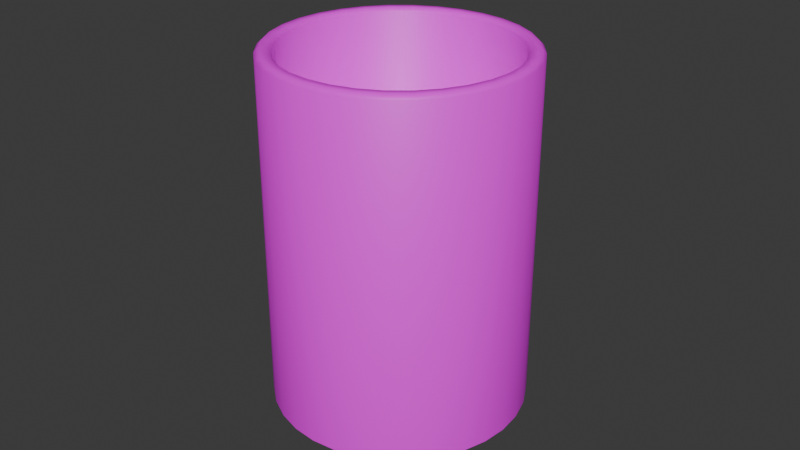 # Source: pencilholder.blend  (saved by Blender 4.3.34; exported with 4.5.12 LTS)
import bpy
from mathutils import Matrix  # noqa: F401  (used for matrix-valued properties, if any)

bpy.ops.wm.read_factory_settings(use_empty=True)
scene = bpy.context.scene
scene.name = 'Scene'

# ---- collections
col_collection = bpy.data.collections.new('Collection'); scene.collection.children.link(col_collection)

# ---- images (referenced by path relative to the original .blend; pixels are not part of the script)
import os
ASSET_DIR = os.environ.get("B2B_ASSET_DIR", "")  # directory of the original .blend (textures are referenced by path, not embedded)
HERE = os.path.dirname(os.path.abspath(__file__))  # packed textures are extracted next to this script under _unpacked/

def load_image(name, relpath, width, height, colorspace="sRGB"):
    """Load a texture the original file referenced (path relative to the .blend, or extracted next to this script)."""
    p = next((c for c in (os.path.join(HERE, relpath), os.path.join(ASSET_DIR, relpath)) if relpath and os.path.exists(c)), "")
    if p:
        img = bpy.data.images.load(p, check_existing=True)
        img.name = name
    else:  # same state as the original file: an image datablock whose file is absent (Cycles renders it pink)
        img = bpy.data.images.new(name, width, height)
        img.source = "FILE"
        img.filepath = "//" + (relpath or name)
    img.colorspace_settings.name = colorspace
    return img
img_hotpandagradientpalette_png = load_image('hotpandagradientpalette.png', 'hotpandagradientpalette.png', 1024, 1024, 'sRGB')

# ---- materials (node trees are filled in below, after node groups)
mat_material = bpy.data.materials.new('Material')
mat_material.alpha_threshold = 0.0
mat_material.roughness = 0.5
mat_material.line_color = (0.0, 0.0, 0.0, 1.0)

# ---- material node trees
mat_material.use_nodes = True; mat_material.node_tree.nodes.clear()
_N = mat_material.node_tree.nodes; _L = mat_material.node_tree.links
n0 = _N.new('ShaderNodeOutputMaterial'); n0.name = 'Material Output'; n0.location = (300, 300)
n1 = _N.new('ShaderNodeBsdfPrincipled'); n1.name = 'Principled BSDF'; n1.location = (10, 300)
n1.inputs[3].default_value = 1.45
n2 = _N.new('ShaderNodeTexImage'); n2.name = 'Image Texture'; n2.location = (-280, 280)
n2.image = img_hotpandagradientpalette_png
_L.new(n1.outputs[0], n0.inputs[0])
_L.new(n2.outputs[0], n1.inputs[0])
n0.is_active_output = True

# ---- world
world_world = bpy.data.worlds.new('World'); scene.world = world_world
world_world.use_nodes = True; world_world.node_tree.nodes.clear()
_N = world_world.node_tree.nodes; _L = world_world.node_tree.links
n0 = _N.new('ShaderNodeOutputWorld'); n0.name = 'World Output'; n0.location = (300, 300)
n1 = _N.new('ShaderNodeBackground'); n1.name = 'Background'; n1.location = (10, 300)
n1.inputs[0].default_value = (0.05088, 0.05088, 0.05088, 1.0)
_L.new(n1.outputs[0], n0.inputs[0])
n0.is_active_output = True
world_world.color = (0.05088, 0.05088, 0.05088)
world_world.sun_shadow_jitter_overblur = 0.0

# ---- meshes
me_cylinder = bpy.data.meshes.new('Cylinder')
me_cylinder.from_pydata([(0.0, 0.03946, 0.0009252), (0.007698, 0.0387, 0.0009252), (0.0151, 0.03645, 0.0009252), (0.02192, 0.03281, 0.0009252), (0.0279, 0.0279, 0.0009252), (0.03281, 0.02192, 0.0009252), (0.03645, 0.0151, 0.0009252), (0.0387, 0.007698, 0.0009252), (0.03946, 0.0, 0.0009252), (0.0387, -0.007698, 0.0009252), (0.03645, -0.0151, 0.0009252), (0.03281, -0.02192, 0.0009252), (0.0279, -0.0279, 0.0009252), (0.02192, -0.03281, 0.0009252), (0.0151, -0.03645, 0.0009252), (0.007698, -0.0387, 0.0009252), (0.0, -0.03946, 0.0009252), (-0.007698, -0.0387, 0.0009252), (-0.0151, -0.03645, 0.0009252), (-0.02192, -0.03281, 0.0009252), (-0.0279, -0.0279, 0.0009252), (-0.03281, -0.02192, 0.0009252), (-0.03645, -0.0151, 0.0009252), (-0.0387, -0.007698, 0.0009252), (-0.03946, 0.0, 0.0009252), (-0.0387, 0.007698, 0.0009252), (-0.03645, 0.0151, 0.0009252), (-0.03281, 0.02192, 0.0009252), (-0.0279, 0.0279, 0.0009252), (-0.02192, 0.03281, 0.0009252), (-0.0151, 0.03645, 0.0009252), (-0.007698, 0.0387, 0.0009252), (0.006768, 0.03402, 0.006231), (-7.271e-09, 0.03469, 0.006231), (0.01328, 0.03205, 0.006231), (0.01927, 0.02884, 0.006231), (0.02453, 0.02453, 0.006231), (0.02884, 0.01927, 0.006231), (0.03205, 0.01328, 0.006231), (0.03402, 0.006768, 0.006231), (0.03469, 0.0, 0.006231), (0.03402, -0.006768, 0.006231), (0.03205, -0.01328, 0.006231), (0.02884, -0.01927, 0.006231), (0.02453, -0.02453, 0.006231), (0.01927, -0.02884, 0.006231), (0.01328, -0.03205, 0.006231), (0.006768, -0.03402, 0.006231), (-7.271e-09, -0.03469, 0.006231), (-0.006768, -0.03402, 0.006231), (-0.01328, -0.03205, 0.006231), (-0.01927, -0.02884, 0.006231), (-0.02453, -0.02453, 0.006231), (-0.02884, -0.01927, 0.006231), (-0.03205, -0.01328, 0.006231), (-0.03402, -0.006768, 0.006231), (-0.03469, 0.0, 0.006231), (-0.03402, 0.006768, 0.006231), (-0.03205, 0.01328, 0.006231), (-0.02884, 0.01927, 0.006231), (-0.02453, 0.02453, 0.006231), (-0.01927, 0.02884, 0.006231), (-0.01328, 0.03205, 0.006231), (-0.006768, 0.03402, 0.006231), (0.0, 0.03594, 0.1105), (-8.688e-11, 0.03469, 0.1093), (0.006768, 0.03402, 0.1093), (0.007012, 0.03525, 0.1105), (0.01328, 0.03205, 0.1093), (0.01375, 0.03321, 0.1105), (0.01927, 0.02884, 0.1093), (0.01997, 0.02988, 0.1105), (0.02453, 0.02453, 0.1093), (0.02541, 0.02541, 0.1105), (0.02884, 0.01927, 0.1093), (0.02988, 0.01997, 0.1105), (0.03205, 0.01328, 0.1093), (0.03321, 0.01375, 0.1105), (0.03402, 0.006768, 0.1093), (0.03525, 0.007012, 0.1105), (0.03469, 0.0, 0.1093), (0.03594, 0.0, 0.1105), (0.03402, -0.006768, 0.1093), (0.03525, -0.007012, 0.1105), (0.03205, -0.01328, 0.1093), (0.03321, -0.01375, 0.1105), (0.02884, -0.01927, 0.1093), (0.02988, -0.01997, 0.1105), (0.02453, -0.02453, 0.1093), (0.02541, -0.02541, 0.1105), (0.01927, -0.02884, 0.1093), (0.01997, -0.02988, 0.1105), (0.01328, -0.03205, 0.1093), (0.01375, -0.03321, 0.1105), (0.006768, -0.03402, 0.1093), (0.007012, -0.03525, 0.1105), (-8.688e-11, -0.03469, 0.1093), (0.0, -0.03594, 0.1105), (-0.006768, -0.03402, 0.1093), (-0.007012, -0.03525, 0.1105), (-0.01328, -0.03205, 0.1093), (-0.01375, -0.03321, 0.1105), (-0.01927, -0.02884, 0.1093), (-0.01997, -0.02988, 0.1105), (-0.02453, -0.02453, 0.1093), (-0.02541, -0.02541, 0.1105), (-0.02884, -0.01927, 0.1093), (-0.02988, -0.01997, 0.1105), (-0.03205, -0.01328, 0.1093), (-0.03321, -0.01375, 0.1105), (-0.03402, -0.006768, 0.1093), (-0.03525, -0.007012, 0.1105), (-0.03469, 0.0, 0.1093), (-0.03594, 0.0, 0.1105), (-0.03402, 0.006768, 0.1093), (-0.03525, 0.007012, 0.1105), (-0.03205, 0.01328, 0.1093), (-0.03321, 0.01375, 0.1105), (-0.02884, 0.01927, 0.1093), (-0.02988, 0.01997, 0.1105), (-0.02453, 0.02453, 0.1093), (-0.02541, 0.02541, 0.1105), (-0.01927, 0.02884, 0.1093), (-0.01997, 0.02988, 0.1105), (-0.01328, 0.03205, 0.1093), (-0.01375, 0.03321, 0.1105), (-0.006768, 0.03402, 0.1093), (-0.007012, 0.03525, 0.1105), (0.007453, 0.03747, 0.1105), (0.007698, 0.0387, 0.1093), (0.0, 0.03946, 0.1093), (0.0, 0.03821, 0.1105), (0.01462, 0.0353, 0.1105), (0.0151, 0.03645, 0.1093), (0.02123, 0.03177, 0.1105), (0.02192, 0.03281, 0.1093), (0.02702, 0.02702, 0.1105), (0.0279, 0.0279, 0.1093), (0.03177, 0.02123, 0.1105), (0.03281, 0.02192, 0.1093), (0.0353, 0.01462, 0.1105), (0.03645, 0.0151, 0.1093), (0.03747, 0.007453, 0.1105), (0.0387, 0.007698, 0.1093), (0.03821, 0.0, 0.1105), (0.03946, 0.0, 0.1093), (0.03747, -0.007453, 0.1105), (0.0387, -0.007698, 0.1093), (0.0353, -0.01462, 0.1105), (0.03645, -0.0151, 0.1093), (0.03177, -0.02123, 0.1105), (0.03281, -0.02192, 0.1093), (0.02702, -0.02702, 0.1105), (0.0279, -0.0279, 0.1093), (0.02123, -0.03177, 0.1105), (0.02192, -0.03281, 0.1093), (0.01462, -0.0353, 0.1105), (0.0151, -0.03645, 0.1093), (0.007453, -0.03747, 0.1105), (0.007698, -0.0387, 0.1093), (0.0, -0.03821, 0.1105), (0.0, -0.03946, 0.1093), (-0.007453, -0.03747, 0.1105), (-0.007698, -0.0387, 0.1093), (-0.01462, -0.0353, 0.1105), (-0.0151, -0.03645, 0.1093), (-0.02123, -0.03177, 0.1105), (-0.02192, -0.03281, 0.1093), (-0.02702, -0.02702, 0.1105), (-0.0279, -0.0279, 0.1093), (-0.03177, -0.02123, 0.1105), (-0.03281, -0.02192, 0.1093), (-0.0353, -0.01462, 0.1105), (-0.03645, -0.0151, 0.1093), (-0.03747, -0.007453, 0.1105), (-0.0387, -0.007698, 0.1093), (-0.03821, 0.0, 0.1105), (-0.03946, 0.0, 0.1093), (-0.03747, 0.007453, 0.1105), (-0.0387, 0.007698, 0.1093), (-0.0353, 0.01462, 0.1105), (-0.03645, 0.0151, 0.1093), (-0.03177, 0.02123, 0.1105), (-0.03281, 0.02192, 0.1093), (-0.02702, 0.02702, 0.1105), (-0.0279, 0.0279, 0.1093), (-0.02123, 0.03177, 0.1105), (-0.02192, 0.03281, 0.1093), (-0.01462, 0.0353, 0.1105), (-0.0151, 0.03645, 0.1093), (-0.007453, 0.03747, 0.1105), (-0.007698, 0.0387, 0.1093)], [], [(1, 129, 133, 2), (31, 191, 130, 0), (3, 135, 137, 4), (4, 137, 139, 5), (5, 139, 141, 6), (6, 141, 143, 7), (7, 143, 145, 8), (8, 145, 147, 9), (9, 147, 149, 10), (10, 149, 151, 11), (11, 151, 153, 12), (12, 153, 155, 13), (13, 155, 157, 14), (14, 157, 159, 15), (15, 159, 161, 16), (16, 161, 163, 17), (17, 163, 165, 18), (18, 165, 167, 19), (19, 167, 169, 20), (20, 169, 171, 21), (21, 171, 173, 22), (22, 173, 175, 23), (23, 175, 177, 24), (24, 177, 179, 25), (25, 179, 181, 26), (26, 181, 183, 27), (27, 183, 185, 28), (28, 185, 187, 29), (29, 187, 189, 30), (30, 189, 191, 31), (120, 118, 59, 60), (2, 133, 135, 3), (0, 1, 2, 3, 4, 5, 6, 7, 8, 9, 10, 11, 12, 13, 14, 15, 16, 17, 18, 19, 20, 21, 22, 23, 24, 25, 26, 27, 28, 29, 30, 31), (65, 126, 63, 33), (70, 68, 34, 35), (72, 70, 35, 36), (74, 72, 36, 37), (76, 74, 37, 38), (78, 76, 38, 39), (80, 78, 39, 40), (82, 80, 40, 41), (84, 82, 41, 42), (86, 84, 42, 43), (88, 86, 43, 44), (90, 88, 44, 45), (92, 90, 45, 46), (94, 92, 46, 47), (96, 94, 47, 48), (98, 96, 48, 49), (100, 98, 49, 50), (102, 100, 50, 51), (104, 102, 51, 52), (106, 104, 52, 53), (108, 106, 53, 54), (110, 108, 54, 55), (112, 110, 55, 56), (114, 112, 56, 57), (116, 114, 57, 58), (117, 119, 182, 180), (118, 116, 58, 59), (122, 120, 60, 61), (124, 122, 61, 62), (126, 124, 62, 63), (0, 130, 129, 1), (68, 66, 32, 34), (32, 33, 63, 62, 61, 60, 59, 58, 57, 56, 55, 54, 53, 52, 51, 50, 49, 48, 47, 46, 45, 44, 43, 42, 41, 40, 39, 38, 37, 36, 35, 34), (91, 93, 156, 154), (64, 67, 128, 131), (119, 121, 184, 182), (93, 95, 158, 156), (67, 69, 132, 128), (121, 123, 186, 184), (95, 97, 160, 158), (69, 71, 134, 132), (123, 125, 188, 186), (97, 99, 162, 160), (71, 73, 136, 134), (125, 127, 190, 188), (99, 101, 164, 162), (73, 75, 138, 136), (127, 64, 131, 190), (101, 103, 166, 164), (75, 77, 140, 138), (103, 105, 168, 166), (77, 79, 142, 140), (105, 107, 170, 168), (79, 81, 144, 142), (107, 109, 172, 170), (81, 83, 146, 144), (109, 111, 174, 172), (83, 85, 148, 146), (111, 113, 176, 174), (85, 87, 150, 148), (113, 115, 178, 176), (87, 89, 152, 150), (115, 117, 180, 178), (89, 91, 154, 152), (129, 130, 131, 128), (133, 129, 128, 132), (135, 133, 132, 134), (137, 135, 134, 136), (139, 137, 136, 138), (141, 139, 138, 140), (143, 141, 140, 142), (145, 143, 142, 144), (147, 145, 144, 146), (149, 147, 146, 148), (151, 149, 148, 150), (153, 151, 150, 152), (155, 153, 152, 154), (157, 155, 154, 156), (159, 157, 156, 158), (161, 159, 158, 160), (163, 161, 160, 162), (165, 163, 162, 164), (167, 165, 164, 166), (169, 167, 166, 168), (171, 169, 168, 170), (173, 171, 170, 172), (175, 173, 172, 174), (177, 175, 174, 176), (179, 177, 176, 178), (181, 179, 178, 180), (183, 181, 180, 182), (185, 183, 182, 184), (187, 185, 184, 186), (189, 187, 186, 188), (191, 189, 188, 190), (130, 191, 190, 131), (67, 64, 65, 66), (69, 67, 66, 68), (71, 69, 68, 70), (73, 71, 70, 72), (75, 73, 72, 74), (77, 75, 74, 76), (79, 77, 76, 78), (81, 79, 78, 80), (83, 81, 80, 82), (85, 83, 82, 84), (87, 85, 84, 86), (89, 87, 86, 88), (91, 89, 88, 90), (93, 91, 90, 92), (95, 93, 92, 94), (97, 95, 94, 96), (99, 97, 96, 98), (101, 99, 98, 100), (103, 101, 100, 102), (105, 103, 102, 104), (107, 105, 104, 106), (109, 107, 106, 108), (111, 109, 108, 110), (113, 111, 110, 112), (115, 113, 112, 114), (117, 115, 114, 116), (119, 117, 116, 118), (121, 119, 118, 120), (123, 121, 120, 122), (125, 123, 122, 124), (127, 125, 124, 126), (64, 127, 126, 65), (66, 65, 33, 32)])
me_cylinder.polygons.foreach_set('use_smooth', [True] * 162)
_k = set([(0, 1), (0, 31), (1, 2), (2, 3), (3, 4), (4, 5), (5, 6), (6, 7), (7, 8), (8, 9), (9, 10), (10, 11), (11, 12), (12, 13), (13, 14), (14, 15), (15, 16), (16, 17), (17, 18), (18, 19), (19, 20), (20, 21), (21, 22), (22, 23), (23, 24), (24, 25), (25, 26), (26, 27), (27, 28), (28, 29), (29, 30), (30, 31)])
me_cylinder.attributes.new('sharp_edge', 'BOOLEAN', 'EDGE').data.foreach_set('value', [ (min(e.vertices), max(e.vertices)) in _k for e in me_cylinder.edges])
_uv = me_cylinder.uv_layers.new(name='UVMap')
_uv.uv.foreach_set('vector', [0.987, 0.3458, 0.987, 0.3712, 0.9854, 0.3712, 0.9854, 0.3458, 0.9388, 0.3458, 0.9388, 0.3712, 0.9372, 0.3712, 0.9372, 0.3458, 0.9838, 0.3458, 0.9838, 0.3712, 0.9822, 0.3712, 0.9822, 0.3458, 0.9822, 0.3458, 0.9822, 0.3712, 0.9806, 0.3712, 0.9806, 0.3458, 0.9806, 0.3458, 0.9806, 0.3712, 0.979, 0.3712, 0.979, 0.3458, 0.979, 0.3458, 0.979, 0.3712, 0.9774, 0.3712, 0.9774, 0.3458, 0.9774, 0.3458, 0.9774, 0.3712, 0.9757, 0.3712, 0.9757, 0.3458, 0.9757, 0.3458, 0.9757, 0.3712, 0.9741, 0.3712, 0.9741, 0.3458, 0.9741, 0.3458, 0.9741, 0.3712, 0.9725, 0.3712, 0.9725, 0.3458, 0.9725, 0.3458, 0.9725, 0.3712, 0.9709, 0.3712, 0.9709, 0.3458, 0.9709, 0.3458, 0.9709, 0.3712, 0.9693, 0.3712, 0.9693, 0.3458, 0.9693, 0.3458, 0.9693, 0.3712, 0.9677, 0.3712, 0.9677, 0.3458, 0.9677, 0.3458, 0.9677, 0.3712, 0.9661, 0.3712, 0.9661, 0.3458, 0.9661, 0.3458, 0.9661, 0.3712, 0.9645, 0.3712, 0.9645, 0.3458, 0.9645, 0.3458, 0.9645, 0.3712, 0.9629, 0.3712, 0.9629, 0.3458, 0.9629, 0.3458, 0.9629, 0.3712, 0.9613, 0.3712, 0.9613, 0.3458, 0.9613, 0.3458, 0.9613, 0.3712, 0.9597, 0.3712, 0.9597, 0.3458, 0.9597, 0.3458, 0.9597, 0.3712, 0.9581, 0.3712, 0.9581, 0.3458, 0.9581, 0.3458, 0.9581, 0.3712, 0.9565, 0.3712, 0.9565, 0.3458, 0.9565, 0.3458, 0.9565, 0.3712, 0.9549, 0.3712, 0.9549, 0.3458, 0.9549, 0.3458, 0.9549, 0.3712, 0.9532, 0.3712, 0.9532, 0.3458, 0.9532, 0.3458, 0.9532, 0.3712, 0.9516, 0.3712, 0.9516, 0.3458, 0.9516, 0.3458, 0.9516, 0.3712, 0.95, 0.3712, 0.95, 0.3458, 0.95, 0.3458, 0.95, 0.3712, 0.9484, 0.3712, 0.9484, 0.3458, 0.9484, 0.3458, 0.9484, 0.3712, 0.9468, 0.3712, 0.9468, 0.3458, 0.9468, 0.3458, 0.9468, 0.3712, 0.9452, 0.3712, 0.9452, 0.3458, 0.9452, 0.3458, 0.9452, 0.3712, 0.9436, 0.3712, 0.9436, 0.3458, 0.9436, 0.3458, 0.9436, 0.3712, 0.942, 0.3712, 0.942, 0.3458, 0.942, 0.3458, 0.942, 0.3712, 0.9404, 0.3712, 0.9404, 0.3458, 0.9404, 0.3458, 0.9404, 0.3712, 0.9388, 0.3712, 0.9388, 0.3458, 0.9424, 0.3406, 0.941, 0.339, 0.941, 0.339, 0.9424, 0.3406, 0.9854, 0.3458, 0.9854, 0.3712, 0.9838, 0.3712, 0.9838, 0.3458, 0.9757, 0.3453, 0.9782, 0.345, 0.9805, 0.3443, 0.9826, 0.3432, 0.9845, 0.3417, 0.986, 0.3398, 0.9872, 0.3377, 0.9879, 0.3353, 0.9881, 0.3329, 0.9879, 0.3305, 0.9872, 0.3282, 0.986, 0.3261, 0.9845, 0.3242, 0.9826, 0.3227, 0.9805, 0.3215, 0.9782, 0.3208, 0.9757, 0.3206, 0.9733, 0.3208, 0.971, 0.3215, 0.9689, 0.3227, 0.967, 0.3242, 0.9655, 0.3261, 0.9643, 0.3282, 0.9636, 0.3305, 0.9634, 0.3329, 0.9636, 0.3353, 0.9643, 0.3377, 0.9655, 0.3398, 0.967, 0.3417, 0.9689, 0.3432, 0.971, 0.3443, 0.9733, 0.345, 0.95, 0.3438, 0.9479, 0.3436, 0.9479, 0.3436, 0.95, 0.3438, 0.9561, 0.342, 0.9542, 0.343, 0.9542, 0.343, 0.9561, 0.342, 0.9577, 0.3406, 0.9561, 0.342, 0.9561, 0.342, 0.9577, 0.3406, 0.9591, 0.339, 0.9577, 0.3406, 0.9577, 0.3406, 0.9591, 0.339, 0.9601, 0.3371, 0.9591, 0.339, 0.9591, 0.339, 0.9601, 0.3371, 0.9607, 0.3351, 0.9601, 0.3371, 0.9601, 0.3371, 0.9607, 0.3351, 0.9609, 0.3329, 0.9607, 0.3351, 0.9607, 0.3351, 0.9609, 0.3329, 0.9607, 0.3308, 0.9609, 0.3329, 0.9609, 0.3329, 0.9607, 0.3308, 0.9601, 0.3288, 0.9607, 0.3308, 0.9607, 0.3308, 0.9601, 0.3288, 0.9591, 0.3269, 0.9601, 0.3288, 0.9601, 0.3288, 0.9591, 0.3269, 0.9577, 0.3253, 0.9591, 0.3269, 0.9591, 0.3269, 0.9577, 0.3253, 0.9561, 0.3239, 0.9577, 0.3253, 0.9577, 0.3253, 0.9561, 0.3239, 0.9542, 0.3229, 0.9561, 0.3239, 0.9561, 0.3239, 0.9542, 0.3229, 0.9522, 0.3223, 0.9542, 0.3229, 0.9542, 0.3229, 0.9522, 0.3223, 0.95, 0.3221, 0.9522, 0.3223, 0.9522, 0.3223, 0.95, 0.3221, 0.9479, 0.3223, 0.95, 0.3221, 0.95, 0.3221, 0.9479, 0.3223, 0.9459, 0.3229, 0.9479, 0.3223, 0.9479, 0.3223, 0.9459, 0.3229, 0.944, 0.3239, 0.9459, 0.3229, 0.9459, 0.3229, 0.944, 0.3239, 0.9424, 0.3253, 0.944, 0.3239, 0.944, 0.3239, 0.9424, 0.3253, 0.941, 0.3269, 0.9424, 0.3253, 0.9424, 0.3253, 0.941, 0.3269, 0.94, 0.3288, 0.941, 0.3269, 0.941, 0.3269, 0.94, 0.3288, 0.9394, 0.3308, 0.94, 0.3288, 0.94, 0.3288, 0.9394, 0.3308, 0.9392, 0.3329, 0.9394, 0.3308, 0.9394, 0.3308, 0.9392, 0.3329, 0.9394, 0.3351, 0.9392, 0.3329, 0.9392, 0.3329, 0.9394, 0.3351, 0.94, 0.3371, 0.9394, 0.3351, 0.9394, 0.3351, 0.94, 0.3371, 0.9396, 0.3372, 0.9407, 0.3392, 0.9401, 0.3396, 0.939, 0.3375, 0.941, 0.339, 0.94, 0.3371, 0.94, 0.3371, 0.941, 0.339, 0.944, 0.342, 0.9424, 0.3406, 0.9424, 0.3406, 0.944, 0.342, 0.9459, 0.343, 0.944, 0.342, 0.944, 0.342, 0.9459, 0.343, 0.9479, 0.3436, 0.9459, 0.343, 0.9459, 0.343, 0.9479, 0.3436, 0.9886, 0.3458, 0.9886, 0.3712, 0.987, 0.3712, 0.987, 0.3458, 0.9542, 0.343, 0.9522, 0.3436, 0.9522, 0.3436, 0.9542, 0.343, 0.9522, 0.3436, 0.95, 0.3438, 0.9479, 0.3436, 0.9459, 0.343, 0.944, 0.342, 0.9424, 0.3406, 0.941, 0.339, 0.94, 0.3371, 0.9394, 0.3351, 0.9392, 0.3329, 0.9394, 0.3308, 0.94, 0.3288, 0.941, 0.3269, 0.9424, 0.3253, 0.944, 0.3239, 0.9459, 0.3229, 0.9479, 0.3223, 0.95, 0.3221, 0.9522, 0.3223, 0.9542, 0.3229, 0.9561, 0.3239, 0.9577, 0.3253, 0.9591, 0.3269, 0.9601, 0.3288, 0.9607, 0.3308, 0.9609, 0.3329, 0.9607, 0.3351, 0.9601, 0.3371, 0.9591, 0.339, 0.9577, 0.3406, 0.9561, 0.342, 0.9542, 0.343, 0.9563, 0.3236, 0.9543, 0.3226, 0.9546, 0.3219, 0.9567, 0.323, 0.95, 0.3442, 0.9522, 0.344, 0.9524, 0.3447, 0.95, 0.3449, 0.9407, 0.3392, 0.9421, 0.3409, 0.9416, 0.3414, 0.9401, 0.3396, 0.9543, 0.3226, 0.9522, 0.3219, 0.9524, 0.3212, 0.9546, 0.3219, 0.9522, 0.344, 0.9543, 0.3433, 0.9546, 0.344, 0.9524, 0.3447, 0.9421, 0.3409, 0.9438, 0.3423, 0.9434, 0.3429, 0.9416, 0.3414, 0.9522, 0.3219, 0.95, 0.3217, 0.95, 0.321, 0.9524, 0.3212, 0.9543, 0.3433, 0.9563, 0.3423, 0.9567, 0.3429, 0.9546, 0.344, 0.9438, 0.3423, 0.9457, 0.3433, 0.9455, 0.344, 0.9434, 0.3429, 0.95, 0.3217, 0.9478, 0.3219, 0.9477, 0.3212, 0.95, 0.321, 0.9563, 0.3423, 0.958, 0.3409, 0.9585, 0.3414, 0.9567, 0.3429, 0.9457, 0.3433, 0.9478, 0.344, 0.9477, 0.3447, 0.9455, 0.344, 0.9478, 0.3219, 0.9457, 0.3226, 0.9455, 0.3219, 0.9477, 0.3212, 0.958, 0.3409, 0.9594, 0.3392, 0.96, 0.3396, 0.9585, 0.3414, 0.9478, 0.344, 0.95, 0.3442, 0.95, 0.3449, 0.9477, 0.3447, 0.9457, 0.3226, 0.9438, 0.3236, 0.9434, 0.323, 0.9455, 0.3219, 0.9594, 0.3392, 0.9604, 0.3372, 0.9611, 0.3375, 0.96, 0.3396, 0.9438, 0.3236, 0.9421, 0.325, 0.9416, 0.3245, 0.9434, 0.323, 0.9604, 0.3372, 0.9611, 0.3351, 0.9618, 0.3353, 0.9611, 0.3375, 0.9421, 0.325, 0.9407, 0.3267, 0.9401, 0.3263, 0.9416, 0.3245, 0.9611, 0.3351, 0.9613, 0.3329, 0.962, 0.3329, 0.9618, 0.3353, 0.9407, 0.3267, 0.9396, 0.3286, 0.939, 0.3284, 0.9401, 0.3263, 0.9613, 0.3329, 0.9611, 0.3307, 0.9618, 0.3306, 0.962, 0.3329, 0.9396, 0.3286, 0.939, 0.3307, 0.9383, 0.3306, 0.939, 0.3284, 0.9611, 0.3307, 0.9604, 0.3286, 0.9611, 0.3284, 0.9618, 0.3306, 0.939, 0.3307, 0.9388, 0.3329, 0.9381, 0.3329, 0.9383, 0.3306, 0.9604, 0.3286, 0.9594, 0.3267, 0.96, 0.3263, 0.9611, 0.3284, 0.9388, 0.3329, 0.939, 0.3351, 0.9383, 0.3353, 0.9381, 0.3329, 0.9594, 0.3267, 0.958, 0.325, 0.9585, 0.3245, 0.96, 0.3263, 0.939, 0.3351, 0.9396, 0.3372, 0.939, 0.3375, 0.9383, 0.3353, 0.958, 0.325, 0.9563, 0.3236, 0.9567, 0.323, 0.9585, 0.3245, 0.9524, 0.345, 0.95, 0.3453, 0.95, 0.3449, 0.9524, 0.3447, 0.9548, 0.3443, 0.9524, 0.345, 0.9524, 0.3447, 0.9546, 0.344, 0.9569, 0.3432, 0.9548, 0.3443, 0.9546, 0.344, 0.9567, 0.3429, 0.9588, 0.3417, 0.9569, 0.3432, 0.9567, 0.3429, 0.9585, 0.3414, 0.9603, 0.3398, 0.9588, 0.3417, 0.9585, 0.3414, 0.96, 0.3396, 0.9614, 0.3377, 0.9603, 0.3398, 0.96, 0.3396, 0.9611, 0.3375, 0.9621, 0.3353, 0.9614, 0.3377, 0.9611, 0.3375, 0.9618, 0.3353, 0.9624, 0.3329, 0.9621, 0.3353, 0.9618, 0.3353, 0.962, 0.3329, 0.9621, 0.3305, 0.9624, 0.3329, 0.962, 0.3329, 0.9618, 0.3306, 0.9614, 0.3282, 0.9621, 0.3305, 0.9618, 0.3306, 0.9611, 0.3284, 0.9603, 0.3261, 0.9614, 0.3282, 0.9611, 0.3284, 0.96, 0.3263, 0.9588, 0.3242, 0.9603, 0.3261, 0.96, 0.3263, 0.9585, 0.3245, 0.9569, 0.3227, 0.9588, 0.3242, 0.9585, 0.3245, 0.9567, 0.323, 0.9548, 0.3215, 0.9569, 0.3227, 0.9567, 0.323, 0.9546, 0.3219, 0.9524, 0.3208, 0.9548, 0.3215, 0.9546, 0.3219, 0.9524, 0.3212, 0.95, 0.3206, 0.9524, 0.3208, 0.9524, 0.3212, 0.95, 0.321, 0.9476, 0.3208, 0.95, 0.3206, 0.95, 0.321, 0.9477, 0.3212, 0.9453, 0.3215, 0.9476, 0.3208, 0.9477, 0.3212, 0.9455, 0.3219, 0.9432, 0.3227, 0.9453, 0.3215, 0.9455, 0.3219, 0.9434, 0.323, 0.9413, 0.3242, 0.9432, 0.3227, 0.9434, 0.323, 0.9416, 0.3245, 0.9398, 0.3261, 0.9413, 0.3242, 0.9416, 0.3245, 0.9401, 0.3263, 0.9386, 0.3282, 0.9398, 0.3261, 0.9401, 0.3263, 0.939, 0.3284, 0.9379, 0.3305, 0.9386, 0.3282, 0.939, 0.3284, 0.9383, 0.3306, 0.9377, 0.3329, 0.9379, 0.3305, 0.9383, 0.3306, 0.9381, 0.3329, 0.9379, 0.3353, 0.9377, 0.3329, 0.9381, 0.3329, 0.9383, 0.3353, 0.9386, 0.3377, 0.9379, 0.3353, 0.9383, 0.3353, 0.939, 0.3375, 0.9398, 0.3398, 0.9386, 0.3377, 0.939, 0.3375, 0.9401, 0.3396, 0.9413, 0.3417, 0.9398, 0.3398, 0.9401, 0.3396, 0.9416, 0.3414, 0.9432, 0.3432, 0.9413, 0.3417, 0.9416, 0.3414, 0.9434, 0.3429, 0.9453, 0.3443, 0.9432, 0.3432, 0.9434, 0.3429, 0.9455, 0.344, 0.9476, 0.345, 0.9453, 0.3443, 0.9455, 0.344, 0.9477, 0.3447, 0.95, 0.3453, 0.9476, 0.345, 0.9477, 0.3447, 0.95, 0.3449, 0.9522, 0.344, 0.95, 0.3442, 0.95, 0.3438, 0.9522, 0.3436, 0.9543, 0.3433, 0.9522, 0.344, 0.9522, 0.3436, 0.9542, 0.343, 0.9563, 0.3423, 0.9543, 0.3433, 0.9542, 0.343, 0.9561, 0.342, 0.958, 0.3409, 0.9563, 0.3423, 0.9561, 0.342, 0.9577, 0.3406, 0.9594, 0.3392, 0.958, 0.3409, 0.9577, 0.3406, 0.9591, 0.339, 0.9604, 0.3372, 0.9594, 0.3392, 0.9591, 0.339, 0.9601, 0.3371, 0.9611, 0.3351, 0.9604, 0.3372, 0.9601, 0.3371, 0.9607, 0.3351, 0.9613, 0.3329, 0.9611, 0.3351, 0.9607, 0.3351, 0.9609, 0.3329, 0.9611, 0.3307, 0.9613, 0.3329, 0.9609, 0.3329, 0.9607, 0.3308, 0.9604, 0.3286, 0.9611, 0.3307, 0.9607, 0.3308, 0.9601, 0.3288, 0.9594, 0.3267, 0.9604, 0.3286, 0.9601, 0.3288, 0.9591, 0.3269, 0.958, 0.325, 0.9594, 0.3267, 0.9591, 0.3269, 0.9577, 0.3253, 0.9563, 0.3236, 0.958, 0.325, 0.9577, 0.3253, 0.9561, 0.3239, 0.9543, 0.3226, 0.9563, 0.3236, 0.9561, 0.3239, 0.9542, 0.3229, 0.9522, 0.3219, 0.9543, 0.3226, 0.9542, 0.3229, 0.9522, 0.3223, 0.95, 0.3217, 0.9522, 0.3219, 0.9522, 0.3223, 0.95, 0.3221, 0.9478, 0.3219, 0.95, 0.3217, 0.95, 0.3221, 0.9479, 0.3223, 0.9457, 0.3226, 0.9478, 0.3219, 0.9479, 0.3223, 0.9459, 0.3229, 0.9438, 0.3236, 0.9457, 0.3226, 0.9459, 0.3229, 0.944, 0.3239, 0.9421, 0.325, 0.9438, 0.3236, 0.944, 0.3239, 0.9424, 0.3253, 0.9407, 0.3267, 0.9421, 0.325, 0.9424, 0.3253, 0.941, 0.3269, 0.9396, 0.3286, 0.9407, 0.3267, 0.941, 0.3269, 0.94, 0.3288, 0.939, 0.3307, 0.9396, 0.3286, 0.94, 0.3288, 0.9394, 0.3308, 0.9388, 0.3329, 0.939, 0.3307, 0.9394, 0.3308, 0.9392, 0.3329, 0.939, 0.3351, 0.9388, 0.3329, 0.9392, 0.3329, 0.9394, 0.3351, 0.9396, 0.3372, 0.939, 0.3351, 0.9394, 0.3351, 0.94, 0.3371, 0.9407, 0.3392, 0.9396, 0.3372, 0.94, 0.3371, 0.941, 0.339, 0.9421, 0.3409, 0.9407, 0.3392, 0.941, 0.339, 0.9424, 0.3406, 0.9438, 0.3423, 0.9421, 0.3409, 0.9424, 0.3406, 0.944, 0.342, 0.9457, 0.3433, 0.9438, 0.3423, 0.944, 0.342, 0.9459, 0.343, 0.9478, 0.344, 0.9457, 0.3433, 0.9459, 0.343, 0.9479, 0.3436, 0.95, 0.3442, 0.9478, 0.344, 0.9479, 0.3436, 0.95, 0.3438, 0.9522, 0.3436, 0.95, 0.3438, 0.95, 0.3438, 0.9522, 0.3436])
me_cylinder.materials.append(mat_material)
me_cylinder.update()

# ---- objects
ob_pencilholder = bpy.data.objects.new('Pencilholder', me_cylinder)

# ---- transforms, parenting, visibility, modifiers, constraints
ob_pencilholder.location = (0.0, 0.0, 0.0)

# ---- collection membership
col_collection.objects.link(ob_pencilholder)

# ---- scene / render settings (as saved in the file)
scene.frame_start = 1; scene.frame_end = 250; scene.frame_set(1)
scene.render.engine = 'BLENDER_EEVEE_NEXT'
bpy.context.view_layer.update()

# ---- added for rendering (the .blend has no active camera and no usable light): camera, sun
cam_auto = bpy.data.cameras.new('AutoCamera')
cam_auto.lens = 50.0
cam_auto.sensor_width = 36.0
cam_auto.clip_end = 1000.0
ob_auto_camera = bpy.data.objects.new('AutoCamera', cam_auto)
scene.collection.objects.link(ob_auto_camera)
ob_auto_camera.location = (0.185045, -0.222054, 0.203753)
ob_auto_camera.rotation_euler = (1.09748, -7.21219e-08, 0.694738)
scene.camera = ob_auto_camera
light_auto_sun = bpy.data.lights.new('AutoSun', 'SUN')
light_auto_sun.energy = 3.0
light_auto_sun.angle = 0.0523599
ob_auto_sun = bpy.data.objects.new('AutoSun', light_auto_sun)
scene.collection.objects.link(ob_auto_sun)
ob_auto_sun.rotation_euler = (0.872665, 0.174533, 0.523599)
bpy.context.view_layer.update()
